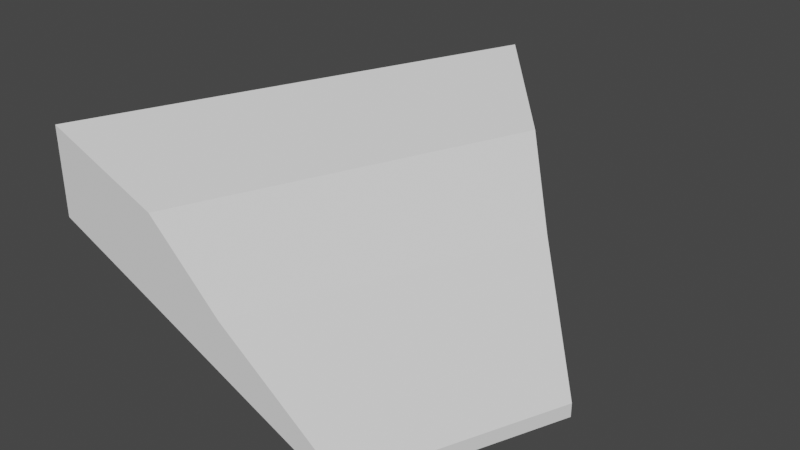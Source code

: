 # Source: Cup_side.blend  (saved by Blender 3.6.11; exported with 4.5.12 LTS)
import bpy
from mathutils import Matrix  # noqa: F401  (used for matrix-valued properties, if any)

bpy.ops.wm.read_factory_settings(use_empty=True)
scene = bpy.context.scene
scene.name = 'Scene'

# ---- collections
col_collection = bpy.data.collections.new('Collection'); scene.collection.children.link(col_collection)

# ---- world
world_world = bpy.data.worlds.new('World'); scene.world = world_world
world_world.use_nodes = True; world_world.node_tree.nodes.clear()
_N = world_world.node_tree.nodes; _L = world_world.node_tree.links
n0 = _N.new('ShaderNodeOutputWorld'); n0.name = 'World Output'; n0.location = (300, 300)
n1 = _N.new('ShaderNodeBackground'); n1.name = 'Background'; n1.location = (10, 300)
n1.inputs[0].default_value = (0.05088, 0.05088, 0.05088, 1.0)
_L.new(n1.outputs[0], n0.inputs[0])
n0.is_active_output = True
world_world.color = (0.05088, 0.05088, 0.05088)
world_world.use_sun_shadow = False
world_world.sun_shadow_jitter_overblur = 0.0

# ---- meshes
me_cube = bpy.data.meshes.new('Cube')
me_cube.from_pydata([(-0.4709, 0.4709, -4.231), (-0.4709, 0.4709, -3.904), (-1.0, 1.0, -1.013), (-1.22, 0.0, -1.821), (-0.9415, 0.0, -3.026), (-1.0, 1.0, 0.9873), (-0.6661, 0.6661, -3.043), (-0.8079, 0.8079, -0.07429), (-1.407, 0.0, 0.9873), (-1.407, 0.0, -1.013), (-0.8614, 0.8614, -1.856), (-0.683, 0.683, -1.726), (-1.137, 0.0, -0.07429), (-0.6627, 0.0, -4.231), (-0.6627, 0.0, -3.904), (-0.9612, 0.0, -1.726)], [], [(9, 8, 5, 2), (10, 3, 9, 2), (12, 7, 5, 8), (0, 13, 4, 6), (0, 1, 14, 13), (15, 11, 7, 12), (10, 7, 11, 6), (14, 1, 11, 15), (6, 4, 3, 10), (13, 14, 15, 4), (4, 15, 12, 3), (5, 7, 10, 2), (3, 12, 8, 9), (6, 11, 1, 0)])
_uv = me_cube.uv_layers.new(name='UVMap')
_uv.uv.foreach_set('vector', [0.9237, 0.9999, 0.7825, 0.8588, 0.8587, 0.7826, 0.9999, 0.9237, 0.3095, 0.2444, 0.2412, 0.3078, 0.1778, 0.2544, 0.254, 0.1781, 0.7127, 0.7746, 0.7743, 0.713, 0.8587, 0.7826, 0.7825, 0.8588, 0.4659, 0.4309, 0.43, 0.4668, 0.3356, 0.3873, 0.3877, 0.3376, 0.4659, 0.4309, 0.489, 0.454, 0.4531, 0.4899, 0.43, 0.4668, 0.6002, 0.6528, 0.6522, 0.6007, 0.7743, 0.713, 0.7127, 0.7746, 0.3095, 0.2444, 0.2359, 0.08232, 0.3262, 0.2214, 0.3877, 0.3376, 0.4531, 0.4899, 0.489, 0.454, 0.6522, 0.6007, 0.6002, 0.6528, 0.3877, 0.3376, 0.3356, 0.3873, 0.2412, 0.3078, 0.3095, 0.2444, 0.43, 0.4668, 0.401, 0.452, 0.2209, 0.3265, 0.3356, 0.3873, 0.3356, 0.3873, 0.2209, 0.3265, 0.08213, 0.2358, 0.2412, 0.3078, 0.1638, 5.377e-05, 0.2359, 0.08232, 0.3095, 0.2444, 0.254, 0.1781, 0.2412, 0.3078, 0.08213, 0.2358, 5.37e-05, 0.1635, 0.1778, 0.2544, 0.3877, 0.3376, 0.3262, 0.2214, 0.4512, 0.4018, 0.4659, 0.4309])
me_cube.update()

# ---- objects
ob_cube = bpy.data.objects.new('Cube', me_cube)

# ---- transforms, parenting, visibility, modifiers, constraints
ob_cube.location = (0.0, 0.0, 0.0)
ob_cube.scale = (3.339, 3.339, 0.3401)

# ---- collection membership
col_collection.objects.link(ob_cube)

# ---- scene / render settings (as saved in the file)
scene.frame_start = 1; scene.frame_end = 250; scene.frame_set(1)
scene.render.engine = 'BLENDER_EEVEE_NEXT'
scene.cycles.sampling_pattern = 'TABULATED_SOBOL'
scene.view_settings.view_transform = 'Filmic'
bpy.context.view_layer.update()

# ---- added for rendering (the .blend has no active camera and no usable light): camera, sun
cam_auto = bpy.data.cameras.new('AutoCamera')
cam_auto.lens = 50.0
cam_auto.sensor_width = 36.0
cam_auto.clip_end = 1000.0
ob_auto_camera = bpy.data.objects.new('AutoCamera', cam_auto)
scene.collection.objects.link(ob_auto_camera)
ob_auto_camera.location = (1.40404, -3.77845, 3.08059)
ob_auto_camera.rotation_euler = (1.09748, -7.21219e-08, 0.694738)
scene.camera = ob_auto_camera
light_auto_sun = bpy.data.lights.new('AutoSun', 'SUN')
light_auto_sun.energy = 3.0
light_auto_sun.angle = 0.0523599
ob_auto_sun = bpy.data.objects.new('AutoSun', light_auto_sun)
scene.collection.objects.link(ob_auto_sun)
ob_auto_sun.rotation_euler = (0.872665, 0.174533, 0.523599)
bpy.context.view_layer.update()
